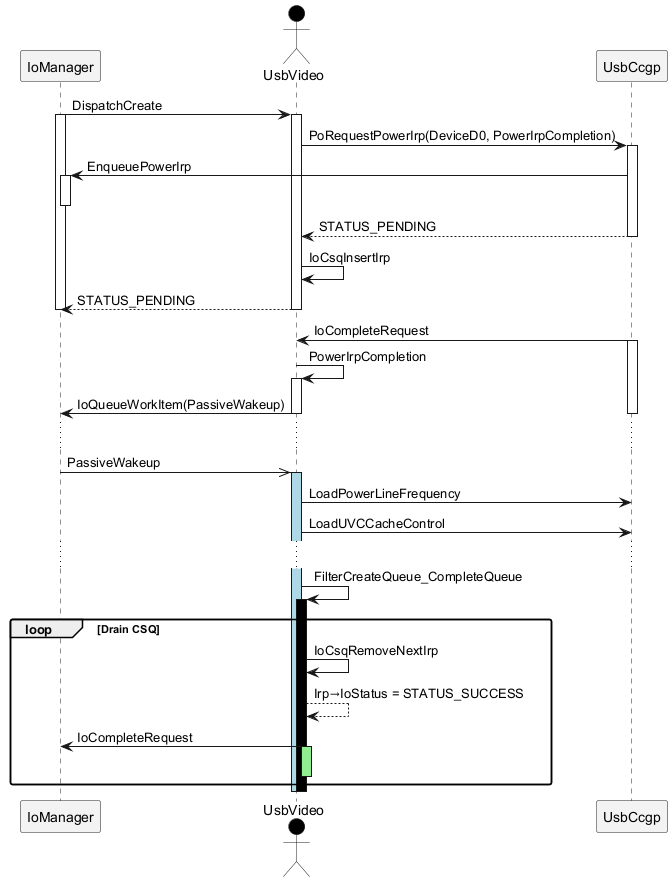

The diagram above was rendered by PlantUML. Its source (embedded in the PNG):
@startuml
skinparam RoundCorner 4

participant "IoManager" as A #F3F3F3
actor UsbVideo as B #black
participant UsbCcgp as C #F3F3F3

A -> B : DispatchCreate
activate A
activate B
B -> C : PoRequestPowerIrp(DeviceD0, PowerIrpCompletion)
activate C
C -> A : EnqueuePowerIrp
activate A
deactivate A
C --> B : STATUS_PENDING
deactivate C
B -> B : IoCsqInsertIrp
B --> A : STATUS_PENDING
deactivate B
deactivate A

C -> B : IoCompleteRequest
activate C
B -> B: PowerIrpCompletion
activate B
B -> A : IoQueueWorkItem(PassiveWakeup)
deactivate B
deactivate C
...
A ->> B: PassiveWakeup
activate B #lightblue
B -> C: LoadPowerLineFrequency
B -> C: LoadUVCCacheControl
...
B -> B: FilterCreateQueue_CompleteQueue
loop Drain CSQ
activate B #black
B -> B: IoCsqRemoveNextIrp
B --> B: Irp→IoStatus = STATUS_SUCCESS
B -> A: IoCompleteRequest
activate B #lightgreen
deactivate B
end
deactivate B
deactivate B
@enduml